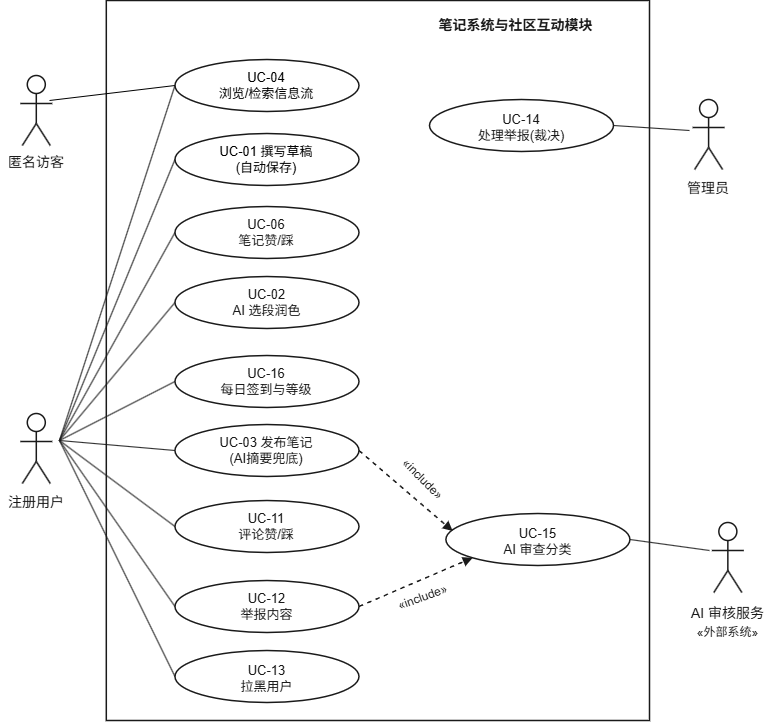

The diagram above was exported from draw.io. Its source (the exported page's mxGraphModel, read from the mxfile embedded in the PNG):
<mxGraphModel dx="1162" dy="733" grid="1" gridSize="10" guides="1" tooltips="1" connect="1" arrows="1" fold="1" page="1" pageScale="1" pageWidth="960" pageHeight="1100" math="0" shadow="0">
  <root>
    <mxCell id="0" />
    <mxCell id="1" parent="0" />
    <mxCell id="7NQvzS2FYTOKPPAXCNmb-176" parent="1" style="whiteSpace=wrap;html=1;fillColor=none;strokeColor=#1a1a1a;strokeWidth=1.5;" value="" vertex="1">
      <mxGeometry height="720" width="543.2" x="336.7966768391928" y="150.00004069010424" as="geometry" />
    </mxCell>
    <mxCell id="7NQvzS2FYTOKPPAXCNmb-177" edge="1" parent="1" style="endArrow=none;html=1;rounded=0;strokeColor=#1a1a1a;strokeWidth=1.0;entryX=1;entryY=0.5;entryDx=0;entryDy=0;" target="7NQvzS2FYTOKPPAXCNmb-187" value="">
      <mxGeometry relative="1" as="geometry">
        <mxPoint x="919.9966768391928" y="280.00004069010424" as="sourcePoint" />
        <mxPoint x="1152.8010458845333" y="521.9987575718978" as="targetPoint" />
      </mxGeometry>
    </mxCell>
    <mxCell id="7NQvzS2FYTOKPPAXCNmb-178" edge="1" parent="1" style="endArrow=none;html=1;rounded=0;strokeColor=#1a1a1a;strokeWidth=1.0;entryX=1;entryY=0.5;entryDx=0;entryDy=0;" target="7NQvzS2FYTOKPPAXCNmb-188" value="">
      <mxGeometry relative="1" as="geometry">
        <mxPoint x="939.9966768391928" y="700.0000406901042" as="sourcePoint" />
        <mxPoint x="1152.8010458845333" y="651.9987575718978" as="targetPoint" />
      </mxGeometry>
    </mxCell>
    <mxCell id="7NQvzS2FYTOKPPAXCNmb-179" parent="1" style="ellipse;whiteSpace=wrap;html=1;fillColor=#ffffff;strokeColor=#1a1a1a;strokeWidth=1.5;" value="&lt;font style=&quot;color: light-dark(rgb(0, 0, 0), rgb(255, 255, 255)); background-color: light-dark(#ffffff, var(--ge-dark-color, #121212));&quot;&gt;&lt;span style=&quot;font-size: 13px;&quot;&gt;UC-01 撰写草稿&lt;/span&gt;&lt;br style=&quot;font-size: 13px;&quot;&gt;&lt;span style=&quot;font-size: 13px;&quot;&gt;(自动保存)&lt;/span&gt;&lt;/font&gt;" vertex="1">
      <mxGeometry height="52" width="184" x="405.48104588453333" y="282.9987575718977" as="geometry" />
    </mxCell>
    <mxCell id="7NQvzS2FYTOKPPAXCNmb-180" parent="1" style="ellipse;whiteSpace=wrap;html=1;fillColor=#ffffff;strokeColor=#1a1a1a;strokeWidth=1.5;" value="" vertex="1">
      <mxGeometry height="52" width="184" x="405.48104588453333" y="425.99875757189784" as="geometry" />
    </mxCell>
    <mxCell id="7NQvzS2FYTOKPPAXCNmb-181" parent="1" style="ellipse;whiteSpace=wrap;html=1;fillColor=#ffffff;strokeColor=#1a1a1a;strokeWidth=1.5;" value="" vertex="1">
      <mxGeometry height="52" width="184" x="405.47104588453334" y="573.9987575718978" as="geometry" />
    </mxCell>
    <mxCell id="7NQvzS2FYTOKPPAXCNmb-182" parent="1" style="ellipse;whiteSpace=wrap;html=1;fillColor=#ffffff;strokeColor=#1a1a1a;strokeWidth=1.5;" value="&lt;font style=&quot;background-color: light-dark(#ffffff, var(--ge-dark-color, #121212)); color: light-dark(rgb(0, 0, 0), rgb(255, 255, 255));&quot;&gt;&lt;span style=&quot;font-size: 13px;&quot;&gt;UC-04&lt;/span&gt;&lt;br style=&quot;font-size: 13px;&quot;&gt;&lt;span style=&quot;font-size: 13px;&quot;&gt;浏览/检索信息流&lt;/span&gt;&lt;/font&gt;" vertex="1">
      <mxGeometry height="52" width="184" x="405.48104588453333" y="208.99875757189773" as="geometry" />
    </mxCell>
    <mxCell id="7NQvzS2FYTOKPPAXCNmb-183" parent="1" style="ellipse;whiteSpace=wrap;html=1;fillColor=#ffffff;strokeColor=#1a1a1a;strokeWidth=1.5;" value="" vertex="1">
      <mxGeometry height="52" width="184" x="405.48104588453344" y="355.9987575718977" as="geometry" />
    </mxCell>
    <mxCell id="7NQvzS2FYTOKPPAXCNmb-184" parent="1" style="ellipse;whiteSpace=wrap;html=1;fillColor=#ffffff;strokeColor=#1a1a1a;strokeWidth=1.5;" value="" vertex="1">
      <mxGeometry height="52" width="184" x="405.49104588453343" y="649.9987575718978" as="geometry" />
    </mxCell>
    <mxCell id="7NQvzS2FYTOKPPAXCNmb-185" parent="1" style="ellipse;whiteSpace=wrap;html=1;fillColor=#ffffff;strokeColor=#1a1a1a;strokeWidth=1.5;" value="" vertex="1">
      <mxGeometry height="52" width="184" x="405.49104588453343" y="729.9987575718978" as="geometry" />
    </mxCell>
    <mxCell id="7NQvzS2FYTOKPPAXCNmb-186" parent="1" style="ellipse;whiteSpace=wrap;html=1;fillColor=#ffffff;strokeColor=#1a1a1a;strokeWidth=1.5;" value="" vertex="1">
      <mxGeometry height="52" width="184" x="405.47104588453334" y="799.9987575718976" as="geometry" />
    </mxCell>
    <mxCell id="7NQvzS2FYTOKPPAXCNmb-187" parent="1" style="ellipse;whiteSpace=wrap;html=1;fillColor=#ffffff;strokeColor=#1a1a1a;strokeWidth=1.5;" value="" vertex="1">
      <mxGeometry height="52" width="184" x="660.0010458845334" y="248.99875757189773" as="geometry" />
    </mxCell>
    <mxCell id="7NQvzS2FYTOKPPAXCNmb-188" parent="1" style="ellipse;whiteSpace=wrap;html=1;fillColor=#ffffff;strokeColor=#1a1a1a;strokeWidth=1.5;" value="" vertex="1">
      <mxGeometry height="52" width="184" x="676.4010458845332" y="662.9987575718978" as="geometry" />
    </mxCell>
    <mxCell id="7NQvzS2FYTOKPPAXCNmb-189" parent="1" style="ellipse;whiteSpace=wrap;html=1;fillColor=#ffffff;strokeColor=#1a1a1a;strokeWidth=1.5;" value="" vertex="1">
      <mxGeometry height="52" width="184" x="405.48104588453333" y="504.99875757189784" as="geometry" />
    </mxCell>
    <mxCell id="7NQvzS2FYTOKPPAXCNmb-190" parent="1" style="text;html=1;strokeColor=none;fillColor=none;fontSize=13;fontColor=#1a1a1a;fontStyle=0;align=center;verticalAlign=middle;whiteSpace=wrap;rounded=0;" value="UC-02&lt;br&gt;AI 选段润色" vertex="1">
      <mxGeometry height="38" width="90.65" x="452.1510458845334" y="432.99875757189784" as="geometry" />
    </mxCell>
    <mxCell id="7NQvzS2FYTOKPPAXCNmb-191" parent="1" style="text;html=1;strokeColor=none;fillColor=none;fontSize=13;fontColor=#1a1a1a;fontStyle=0;align=center;verticalAlign=middle;whiteSpace=wrap;rounded=0;" value="UC-03 发布笔记&lt;br&gt;(AI摘要兜底)" vertex="1">
      <mxGeometry height="38" width="112.1" x="441.4210458845334" y="580.9987575718978" as="geometry" />
    </mxCell>
    <mxCell id="7NQvzS2FYTOKPPAXCNmb-192" parent="1" style="text;html=1;strokeColor=none;fillColor=none;fontSize=13;fontColor=#1a1a1a;fontStyle=0;align=center;verticalAlign=middle;whiteSpace=wrap;rounded=0;" value="UC-06&lt;br&gt;笔记赞/踩" vertex="1">
      <mxGeometry height="38" width="76.35" x="459.31104588453337" y="362.9987575718977" as="geometry" />
    </mxCell>
    <mxCell id="7NQvzS2FYTOKPPAXCNmb-193" parent="1" style="text;html=1;strokeColor=none;fillColor=none;fontSize=13;fontColor=#1a1a1a;fontStyle=0;align=center;verticalAlign=middle;whiteSpace=wrap;rounded=0;" value="UC-11&lt;br&gt;评论赞/踩" vertex="1">
      <mxGeometry height="38" width="76.35" x="459.32104588453336" y="656.9987575718978" as="geometry" />
    </mxCell>
    <mxCell id="7NQvzS2FYTOKPPAXCNmb-194" parent="1" style="text;html=1;strokeColor=none;fillColor=none;fontSize=13;fontColor=#1a1a1a;fontStyle=0;align=center;verticalAlign=middle;whiteSpace=wrap;rounded=0;" value="UC-12&lt;br&gt;举报内容" vertex="1">
      <mxGeometry height="38" width="69.2" x="462.87104588453343" y="736.9987575718978" as="geometry" />
    </mxCell>
    <mxCell id="7NQvzS2FYTOKPPAXCNmb-195" parent="1" style="text;html=1;strokeColor=none;fillColor=none;fontSize=13;fontColor=#1a1a1a;fontStyle=0;align=center;verticalAlign=middle;whiteSpace=wrap;rounded=0;" value="UC-13&lt;br&gt;拉黑用户" vertex="1">
      <mxGeometry height="38" width="69.2" x="462.87104588453343" y="808.9987575718976" as="geometry" />
    </mxCell>
    <mxCell id="7NQvzS2FYTOKPPAXCNmb-196" parent="1" style="text;html=1;strokeColor=none;fillColor=none;fontSize=13;fontColor=#1a1a1a;fontStyle=0;align=center;verticalAlign=middle;whiteSpace=wrap;rounded=0;" value="UC-14&lt;br&gt;处理举报(裁决)" vertex="1">
      <mxGeometry height="38" width="112.1" x="695.9510458845334" y="257.9987575718977" as="geometry" />
    </mxCell>
    <mxCell id="7NQvzS2FYTOKPPAXCNmb-197" parent="1" style="text;html=1;strokeColor=none;fillColor=none;fontSize=13;fontColor=#1a1a1a;fontStyle=0;align=center;verticalAlign=middle;whiteSpace=wrap;rounded=0;" value="UC-15&lt;br&gt;AI 审查分类" vertex="1">
      <mxGeometry height="38" width="90.65" x="723.0710458845333" y="671.9987575718978" as="geometry" />
    </mxCell>
    <mxCell id="7NQvzS2FYTOKPPAXCNmb-198" parent="1" style="text;html=1;strokeColor=none;fillColor=none;fontSize=13;fontColor=#1a1a1a;fontStyle=0;align=center;verticalAlign=middle;whiteSpace=wrap;rounded=0;" value="UC-16&lt;br&gt;每日签到与等级" vertex="1">
      <mxGeometry height="38" width="112.1" x="441.4410458845335" y="511.99875757189784" as="geometry" />
    </mxCell>
    <mxCell id="7NQvzS2FYTOKPPAXCNmb-199" edge="1" parent="1" source="7NQvzS2FYTOKPPAXCNmb-181" style="endArrow=block;html=1;rounded=0;strokeColor=#1a1a1a;strokeWidth=1.5;dashed=1;exitX=1;exitY=0.5;exitDx=0;exitDy=0;entryX=0.037;entryY=0.337;entryDx=0;entryDy=0;entryPerimeter=0;" target="7NQvzS2FYTOKPPAXCNmb-188" value="">
      <mxGeometry relative="1" as="geometry">
        <Array as="points" />
        <mxPoint x="542.8010458845333" y="571.9987575718978" as="sourcePoint" />
        <mxPoint x="968.8010458845333" y="653.9987575718978" as="targetPoint" />
      </mxGeometry>
    </mxCell>
    <mxCell id="7NQvzS2FYTOKPPAXCNmb-200" edge="1" parent="1" source="7NQvzS2FYTOKPPAXCNmb-185" style="endArrow=block;html=1;rounded=0;strokeColor=#1a1a1a;strokeWidth=1.5;dashed=1;entryX=0;entryY=1;entryDx=0;entryDy=0;exitX=1;exitY=0.5;exitDx=0;exitDy=0;" target="7NQvzS2FYTOKPPAXCNmb-188" value="">
      <mxGeometry relative="1" as="geometry">
        <Array as="points">
          <mxPoint x="649.9966768391928" y="730.0000406901042" />
        </Array>
        <mxPoint x="968.8010458845333" y="261.9987575718977" as="sourcePoint" />
        <mxPoint x="972.8010458845333" y="641.9987575718978" as="targetPoint" />
      </mxGeometry>
    </mxCell>
    <mxCell id="7NQvzS2FYTOKPPAXCNmb-201" parent="1" style="text;html=1;strokeColor=none;fillColor=none;fontSize=12;fontColor=#1a1a1a;fontStyle=0;align=center;verticalAlign=middle;whiteSpace=wrap;rounded=0;rotation=45;" value="«include»" vertex="1">
      <mxGeometry height="20" width="84.6" x="611.3510458845335" y="618.9987575718978" as="geometry" />
    </mxCell>
    <mxCell id="7NQvzS2FYTOKPPAXCNmb-202" parent="1" style="text;html=1;strokeColor=none;fillColor=none;fontSize=12;fontColor=#1a1a1a;fontStyle=0;align=center;verticalAlign=middle;whiteSpace=wrap;rounded=0;rotation=-20;" value="«include»" vertex="1">
      <mxGeometry height="20" width="84.6" x="611.3510458845335" y="736.9987575718976" as="geometry" />
    </mxCell>
    <mxCell id="7NQvzS2FYTOKPPAXCNmb-203" parent="1" style="ellipse;whiteSpace=wrap;html=1;fillColor=#ffffff;strokeColor=#1a1a1a;strokeWidth=1.5;" value="" vertex="1">
      <mxGeometry height="18" width="18" x="257.8010458845334" y="224.99875757189773" as="geometry" />
    </mxCell>
    <mxCell id="7NQvzS2FYTOKPPAXCNmb-204" edge="1" parent="1" style="endArrow=none;html=1;rounded=0;strokeColor=#1a1a1a;strokeWidth=1.5;" value="">
      <mxGeometry relative="1" as="geometry">
        <mxPoint x="266.8010458845334" y="242.99875757189773" as="sourcePoint" />
        <mxPoint x="266.8010458845334" y="272.9987575718977" as="targetPoint" />
      </mxGeometry>
    </mxCell>
    <mxCell id="7NQvzS2FYTOKPPAXCNmb-205" edge="1" parent="1" style="endArrow=none;html=1;rounded=0;strokeColor=#1a1a1a;strokeWidth=1.5;" value="">
      <mxGeometry relative="1" as="geometry">
        <mxPoint x="250.80104588453338" y="252.99875757189773" as="sourcePoint" />
        <mxPoint x="282.8010458845334" y="252.99875757189773" as="targetPoint" />
      </mxGeometry>
    </mxCell>
    <mxCell id="7NQvzS2FYTOKPPAXCNmb-206" edge="1" parent="1" style="endArrow=none;html=1;rounded=0;strokeColor=#1a1a1a;strokeWidth=1.5;" value="">
      <mxGeometry relative="1" as="geometry">
        <mxPoint x="266.8010458845334" y="272.9987575718977" as="sourcePoint" />
        <mxPoint x="252.80104588453338" y="294.9987575718977" as="targetPoint" />
      </mxGeometry>
    </mxCell>
    <mxCell id="7NQvzS2FYTOKPPAXCNmb-207" edge="1" parent="1" style="endArrow=none;html=1;rounded=0;strokeColor=#1a1a1a;strokeWidth=1.5;" value="">
      <mxGeometry relative="1" as="geometry">
        <mxPoint x="266.8010458845334" y="272.9987575718977" as="sourcePoint" />
        <mxPoint x="280.8010458845334" y="294.9987575718977" as="targetPoint" />
      </mxGeometry>
    </mxCell>
    <mxCell id="7NQvzS2FYTOKPPAXCNmb-208" parent="1" style="ellipse;whiteSpace=wrap;html=1;fillColor=#ffffff;strokeColor=#1a1a1a;strokeWidth=1.5;" value="" vertex="1">
      <mxGeometry height="18" width="18" x="257.8010458845334" y="562.9987575718978" as="geometry" />
    </mxCell>
    <mxCell id="7NQvzS2FYTOKPPAXCNmb-209" edge="1" parent="1" style="endArrow=none;html=1;rounded=0;strokeColor=#1a1a1a;strokeWidth=1.5;" value="">
      <mxGeometry relative="1" as="geometry">
        <mxPoint x="266.8010458845334" y="580.9987575718978" as="sourcePoint" />
        <mxPoint x="266.8010458845334" y="610.9987575718978" as="targetPoint" />
      </mxGeometry>
    </mxCell>
    <mxCell id="7NQvzS2FYTOKPPAXCNmb-210" edge="1" parent="1" style="endArrow=none;html=1;rounded=0;strokeColor=#1a1a1a;strokeWidth=1.5;" value="">
      <mxGeometry relative="1" as="geometry">
        <mxPoint x="250.80104588453338" y="590.9987575718978" as="sourcePoint" />
        <mxPoint x="282.8010458845334" y="590.9987575718978" as="targetPoint" />
      </mxGeometry>
    </mxCell>
    <mxCell id="7NQvzS2FYTOKPPAXCNmb-211" edge="1" parent="1" style="endArrow=none;html=1;rounded=0;strokeColor=#1a1a1a;strokeWidth=1.5;" value="">
      <mxGeometry relative="1" as="geometry">
        <mxPoint x="266.8010458845334" y="610.9987575718978" as="sourcePoint" />
        <mxPoint x="252.80104588453338" y="632.9987575718978" as="targetPoint" />
      </mxGeometry>
    </mxCell>
    <mxCell id="7NQvzS2FYTOKPPAXCNmb-212" edge="1" parent="1" style="endArrow=none;html=1;rounded=0;strokeColor=#1a1a1a;strokeWidth=1.5;" value="">
      <mxGeometry relative="1" as="geometry">
        <mxPoint x="266.8010458845334" y="610.9987575718978" as="sourcePoint" />
        <mxPoint x="280.8010458845334" y="632.9987575718978" as="targetPoint" />
      </mxGeometry>
    </mxCell>
    <mxCell id="7NQvzS2FYTOKPPAXCNmb-213" parent="1" style="ellipse;whiteSpace=wrap;html=1;fillColor=#ffffff;strokeColor=#1a1a1a;strokeWidth=1.5;" value="" vertex="1">
      <mxGeometry height="18" width="18" x="930.1010458845333" y="248.99875757189773" as="geometry" />
    </mxCell>
    <mxCell id="7NQvzS2FYTOKPPAXCNmb-214" edge="1" parent="1" style="endArrow=none;html=1;rounded=0;strokeColor=#1a1a1a;strokeWidth=1.5;" value="">
      <mxGeometry relative="1" as="geometry">
        <mxPoint x="939.1010458845333" y="266.9987575718977" as="sourcePoint" />
        <mxPoint x="939.1010458845333" y="296.9987575718977" as="targetPoint" />
      </mxGeometry>
    </mxCell>
    <mxCell id="7NQvzS2FYTOKPPAXCNmb-215" edge="1" parent="1" style="endArrow=none;html=1;rounded=0;strokeColor=#1a1a1a;strokeWidth=1.5;" value="">
      <mxGeometry relative="1" as="geometry">
        <mxPoint x="923.1010458845333" y="276.9987575718977" as="sourcePoint" />
        <mxPoint x="955.1010458845333" y="276.9987575718977" as="targetPoint" />
      </mxGeometry>
    </mxCell>
    <mxCell id="7NQvzS2FYTOKPPAXCNmb-216" edge="1" parent="1" style="endArrow=none;html=1;rounded=0;strokeColor=#1a1a1a;strokeWidth=1.5;" value="">
      <mxGeometry relative="1" as="geometry">
        <mxPoint x="939.1010458845333" y="296.9987575718977" as="sourcePoint" />
        <mxPoint x="925.1010458845333" y="318.9987575718977" as="targetPoint" />
      </mxGeometry>
    </mxCell>
    <mxCell id="7NQvzS2FYTOKPPAXCNmb-217" edge="1" parent="1" style="endArrow=none;html=1;rounded=0;strokeColor=#1a1a1a;strokeWidth=1.5;" value="">
      <mxGeometry relative="1" as="geometry">
        <mxPoint x="939.1010458845333" y="296.9987575718977" as="sourcePoint" />
        <mxPoint x="953.1010458845333" y="318.9987575718977" as="targetPoint" />
      </mxGeometry>
    </mxCell>
    <mxCell id="7NQvzS2FYTOKPPAXCNmb-218" parent="1" style="ellipse;whiteSpace=wrap;html=1;fillColor=#ffffff;strokeColor=#1a1a1a;strokeWidth=1.5;" value="" vertex="1">
      <mxGeometry height="18" width="18" x="949.3510458845333" y="671.9987575718976" as="geometry" />
    </mxCell>
    <mxCell id="7NQvzS2FYTOKPPAXCNmb-219" edge="1" parent="1" style="endArrow=none;html=1;rounded=0;strokeColor=#1a1a1a;strokeWidth=1.5;" value="">
      <mxGeometry relative="1" as="geometry">
        <mxPoint x="958.3510458845333" y="689.9987575718976" as="sourcePoint" />
        <mxPoint x="958.3510458845333" y="719.9987575718976" as="targetPoint" />
      </mxGeometry>
    </mxCell>
    <mxCell id="7NQvzS2FYTOKPPAXCNmb-220" edge="1" parent="1" style="endArrow=none;html=1;rounded=0;strokeColor=#1a1a1a;strokeWidth=1.5;" value="">
      <mxGeometry relative="1" as="geometry">
        <mxPoint x="942.3510458845333" y="699.9987575718976" as="sourcePoint" />
        <mxPoint x="974.3510458845333" y="699.9987575718976" as="targetPoint" />
      </mxGeometry>
    </mxCell>
    <mxCell id="7NQvzS2FYTOKPPAXCNmb-221" edge="1" parent="1" style="endArrow=none;html=1;rounded=0;strokeColor=#1a1a1a;strokeWidth=1.5;" value="">
      <mxGeometry relative="1" as="geometry">
        <mxPoint x="958.3510458845333" y="719.9987575718976" as="sourcePoint" />
        <mxPoint x="944.3510458845333" y="741.9987575718976" as="targetPoint" />
      </mxGeometry>
    </mxCell>
    <mxCell id="7NQvzS2FYTOKPPAXCNmb-222" edge="1" parent="1" style="endArrow=none;html=1;rounded=0;strokeColor=#1a1a1a;strokeWidth=1.5;" value="">
      <mxGeometry relative="1" as="geometry">
        <mxPoint x="958.3510458845333" y="719.9987575718976" as="sourcePoint" />
        <mxPoint x="972.3510458845333" y="741.9987575718976" as="targetPoint" />
      </mxGeometry>
    </mxCell>
    <mxCell id="7NQvzS2FYTOKPPAXCNmb-223" parent="1" style="text;html=1;strokeColor=none;fillColor=none;fontSize=14;fontColor=#1a1a1a;fontStyle=0;align=center;verticalAlign=middle;whiteSpace=wrap;rounded=0;" value="匿名访客" vertex="1">
      <mxGeometry height="22" width="73.6" x="230.00104588453343" y="300.9987575718977" as="geometry" />
    </mxCell>
    <mxCell id="7NQvzS2FYTOKPPAXCNmb-224" parent="1" style="text;html=1;strokeColor=none;fillColor=none;fontSize=14;fontColor=#1a1a1a;fontStyle=0;align=center;verticalAlign=middle;whiteSpace=wrap;rounded=0;" value="注册用户" vertex="1">
      <mxGeometry height="22" width="73.6" x="230.00104588453343" y="640.9987575718978" as="geometry" />
    </mxCell>
    <mxCell id="7NQvzS2FYTOKPPAXCNmb-225" parent="1" style="text;html=1;strokeColor=none;fillColor=none;fontSize=14;fontColor=#1a1a1a;fontStyle=0;align=center;verticalAlign=middle;whiteSpace=wrap;rounded=0;" value="管理员" vertex="1">
      <mxGeometry height="22" width="58.2" x="910.0010458845334" y="326.9987575718977" as="geometry" />
    </mxCell>
    <mxCell id="7NQvzS2FYTOKPPAXCNmb-226" parent="1" style="text;html=1;strokeColor=none;fillColor=none;fontSize=14;fontColor=#1a1a1a;fontStyle=0;align=center;verticalAlign=middle;whiteSpace=wrap;rounded=0;" value="AI 审核服务" vertex="1">
      <mxGeometry height="22" width="96.7" x="910.0010458845334" y="751.9987575718976" as="geometry" />
    </mxCell>
    <mxCell id="7NQvzS2FYTOKPPAXCNmb-227" parent="1" style="text;html=1;strokeColor=none;fillColor=none;fontSize=12;fontColor=#1a1a1a;fontStyle=0;align=center;verticalAlign=middle;whiteSpace=wrap;rounded=0;" value="«外部系统»" vertex="1">
      <mxGeometry height="20" width="91.2" x="912.7510458845334" y="771.9987575718976" as="geometry" />
    </mxCell>
    <mxCell id="7NQvzS2FYTOKPPAXCNmb-228" parent="1" style="text;html=1;strokeColor=none;fillColor=none;fontSize=14;fontColor=#1a1a1a;fontStyle=1;align=center;verticalAlign=middle;whiteSpace=wrap;rounded=0;" value="笔记系统与社区互动模块" vertex="1">
      <mxGeometry height="22" width="181.4" x="656.1010458845333" y="163.99875757189773" as="geometry" />
    </mxCell>
    <mxCell id="7NQvzS2FYTOKPPAXCNmb-229" edge="1" parent="1" style="endArrow=none;html=1;rounded=0;fontSize=12;startSize=8;endSize=8;curved=1;entryX=0;entryY=0.5;entryDx=0;entryDy=0;" target="7NQvzS2FYTOKPPAXCNmb-182" value="">
      <mxGeometry height="50" relative="1" width="50" as="geometry">
        <mxPoint x="279.99667683919284" y="250.00004069010424" as="sourcePoint" />
        <mxPoint x="819.9966768391928" y="450.00004069010424" as="targetPoint" />
      </mxGeometry>
    </mxCell>
    <mxCell id="7NQvzS2FYTOKPPAXCNmb-230" edge="1" parent="1" source="7NQvzS2FYTOKPPAXCNmb-179" style="endArrow=none;html=1;rounded=0;strokeColor=#1a1a1a;strokeWidth=1.0;exitX=0;exitY=0.5;exitDx=0;exitDy=0;" value="">
      <mxGeometry relative="1" as="geometry">
        <mxPoint x="803.9966768391928" y="270.00004069010424" as="sourcePoint" />
        <mxPoint x="289.99667683919284" y="590.0000406901042" as="targetPoint" />
      </mxGeometry>
    </mxCell>
    <mxCell id="7NQvzS2FYTOKPPAXCNmb-231" edge="1" parent="1" source="7NQvzS2FYTOKPPAXCNmb-181" style="endArrow=none;html=1;rounded=0;strokeColor=#1a1a1a;strokeWidth=1.0;exitX=0;exitY=0.5;exitDx=0;exitDy=0;" value="">
      <mxGeometry relative="1" as="geometry">
        <mxPoint x="853.9966768391928" y="350.00004069010424" as="sourcePoint" />
        <mxPoint x="289.99667683919284" y="590.0000406901042" as="targetPoint" />
      </mxGeometry>
    </mxCell>
    <mxCell id="7NQvzS2FYTOKPPAXCNmb-232" edge="1" parent="1" source="7NQvzS2FYTOKPPAXCNmb-180" style="endArrow=none;html=1;rounded=0;strokeColor=#1a1a1a;strokeWidth=1.0;exitX=0;exitY=0.5;exitDx=0;exitDy=0;" value="">
      <mxGeometry relative="1" as="geometry">
        <mxPoint x="863.9966768391928" y="360.00004069010424" as="sourcePoint" />
        <mxPoint x="289.99667683919284" y="590.0000406901042" as="targetPoint" />
      </mxGeometry>
    </mxCell>
    <mxCell id="7NQvzS2FYTOKPPAXCNmb-233" edge="1" parent="1" source="7NQvzS2FYTOKPPAXCNmb-182" style="endArrow=none;html=1;rounded=0;strokeColor=#1a1a1a;strokeWidth=1.0;exitX=0;exitY=0.5;exitDx=0;exitDy=0;" value="">
      <mxGeometry relative="1" as="geometry">
        <mxPoint x="883.9966768391928" y="420.00004069010424" as="sourcePoint" />
        <mxPoint x="289.99667683919284" y="590.0000406901042" as="targetPoint" />
      </mxGeometry>
    </mxCell>
    <mxCell id="7NQvzS2FYTOKPPAXCNmb-234" edge="1" parent="1" source="7NQvzS2FYTOKPPAXCNmb-189" style="endArrow=none;html=1;rounded=0;strokeColor=#1a1a1a;strokeWidth=1.0;exitX=0;exitY=0.5;exitDx=0;exitDy=0;" value="">
      <mxGeometry relative="1" as="geometry">
        <mxPoint x="843.9966768391928" y="390.00004069010424" as="sourcePoint" />
        <mxPoint x="289.99667683919284" y="590.0000406901042" as="targetPoint" />
      </mxGeometry>
    </mxCell>
    <mxCell id="7NQvzS2FYTOKPPAXCNmb-235" edge="1" parent="1" source="7NQvzS2FYTOKPPAXCNmb-183" style="endArrow=none;html=1;rounded=0;strokeColor=#1a1a1a;strokeWidth=1.0;exitX=0;exitY=0.5;exitDx=0;exitDy=0;" value="">
      <mxGeometry relative="1" as="geometry">
        <mxPoint x="813.9966768391928" y="380.00004069010424" as="sourcePoint" />
        <mxPoint x="289.99667683919284" y="590.0000406901042" as="targetPoint" />
      </mxGeometry>
    </mxCell>
    <mxCell id="7NQvzS2FYTOKPPAXCNmb-236" edge="1" parent="1" source="7NQvzS2FYTOKPPAXCNmb-186" style="endArrow=none;html=1;rounded=0;strokeColor=#1a1a1a;strokeWidth=1.0;exitX=0;exitY=0.5;exitDx=0;exitDy=0;" value="">
      <mxGeometry relative="1" as="geometry">
        <mxPoint x="813.9966768391928" y="320.00004069010424" as="sourcePoint" />
        <mxPoint x="289.99667683919284" y="590.0000406901042" as="targetPoint" />
      </mxGeometry>
    </mxCell>
    <mxCell id="7NQvzS2FYTOKPPAXCNmb-237" edge="1" parent="1" source="7NQvzS2FYTOKPPAXCNmb-185" style="endArrow=none;html=1;rounded=0;strokeColor=#1a1a1a;strokeWidth=1.0;exitX=0;exitY=0.5;exitDx=0;exitDy=0;" value="">
      <mxGeometry relative="1" as="geometry">
        <mxPoint x="903.9966768391928" y="350.00004069010424" as="sourcePoint" />
        <mxPoint x="289.99667683919284" y="590.0000406901042" as="targetPoint" />
      </mxGeometry>
    </mxCell>
    <mxCell id="7NQvzS2FYTOKPPAXCNmb-238" edge="1" parent="1" source="7NQvzS2FYTOKPPAXCNmb-184" style="endArrow=none;html=1;rounded=0;strokeColor=#1a1a1a;strokeWidth=1.0;exitX=0;exitY=0.5;exitDx=0;exitDy=0;" value="">
      <mxGeometry relative="1" as="geometry">
        <mxPoint x="973.9966768391928" y="360.00004069010424" as="sourcePoint" />
        <mxPoint x="289.99667683919284" y="590.0000406901042" as="targetPoint" />
      </mxGeometry>
    </mxCell>
  </root>
</mxGraphModel>